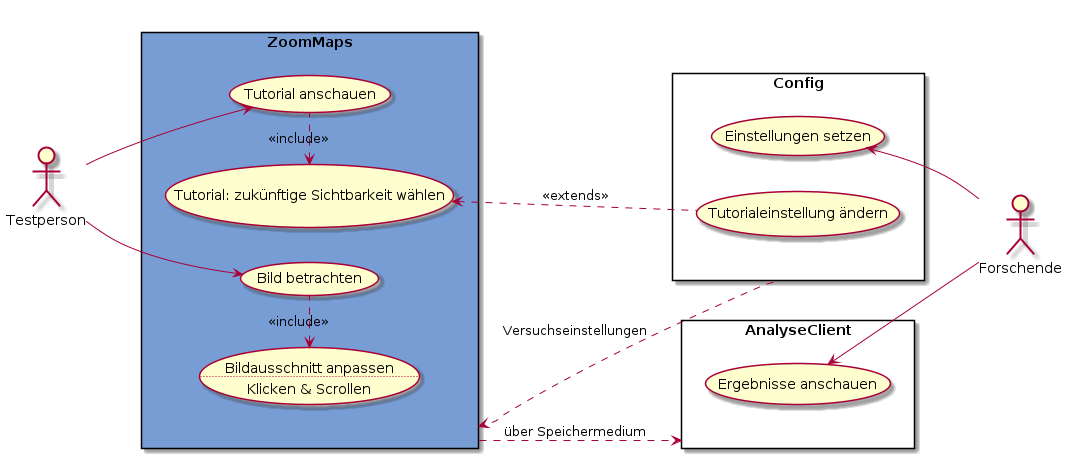

The diagram above was rendered by PlantUML. Its source (embedded in the PNG):
@startuml zoommaps
left to right direction

actor Testperson as t
actor Forschende as f

rectangle ZoomMaps as z #789dd5 {
    usecase "Tutorial anschauen" as td
    usecase "Tutorial: zukünftige Sichtbarkeit wählen" as tw
    usecase "Bild betrachten" as bb
    usecase ba as "Bildausschnitt anpassen
    ..
    Klicken & Scrollen"
    td .l.> tw : <<include>>
    bb .l.> ba : <<include>>
}

rectangle AnalyseClient as a {
    usecase "Ergebnisse anschauen" as ea
}

rectangle Config as c {
    usecase "Einstellungen setzen" as es
    usecase "Tutorialeinstellung ändern" as tä
}

t --> td
t --> bb

es <-- f
ea <-- f

tw <.. tä : <<extends>>
z ..> a : über Speichermedium
z <.. c : Versuchseinstellungen

@enduml